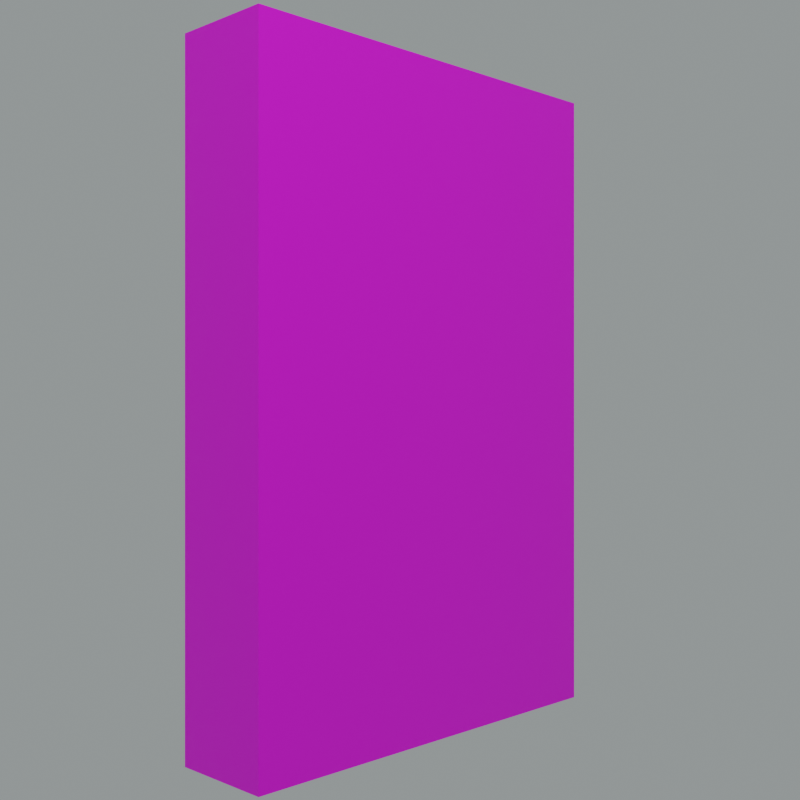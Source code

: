 # Source: rectangle.blend  (saved by Blender 3.3.6; exported with 4.5.12 LTS)
import bpy
from mathutils import Matrix  # noqa: F401  (used for matrix-valued properties, if any)

bpy.ops.wm.read_factory_settings(use_empty=True)
scene = bpy.context.scene
scene.name = 'Scene'

# ---- collections
col_collection = bpy.data.collections.new('Collection'); scene.collection.children.link(col_collection)

# ---- images (referenced by path relative to the original .blend; pixels are not part of the script)
import os
ASSET_DIR = os.environ.get("B2B_ASSET_DIR", "")  # directory of the original .blend (textures are referenced by path, not embedded)
HERE = os.path.dirname(os.path.abspath(__file__))  # packed textures are extracted next to this script under _unpacked/

def load_image(name, relpath, width, height, colorspace="sRGB"):
    """Load a texture the original file referenced (path relative to the .blend, or extracted next to this script)."""
    p = next((c for c in (os.path.join(HERE, relpath), os.path.join(ASSET_DIR, relpath)) if relpath and os.path.exists(c)), "")
    if p:
        img = bpy.data.images.load(p, check_existing=True)
        img.name = name
    else:  # same state as the original file: an image datablock whose file is absent (Cycles renders it pink)
        img = bpy.data.images.new(name, width, height)
        img.source = "FILE"
        img.filepath = "//" + (relpath or name)
    img.colorspace_settings.name = colorspace
    return img
img_rectangle_png = load_image('rectangle.png', 'rectangle.png', 1024, 1024, 'sRGB')

# ---- materials (node trees are filled in below, after node groups)
mat_material = bpy.data.materials.new('Material')
mat_material.alpha_threshold = 0.0
mat_material.use_transparent_shadow = False
mat_material.roughness = 0.5
mat_material.line_color = (0.0, 0.0, 0.0, 1.0)

# ---- material node trees
mat_material.use_nodes = True; mat_material.node_tree.nodes.clear()
_N = mat_material.node_tree.nodes; _L = mat_material.node_tree.links
n0 = _N.new('ShaderNodeOutputMaterial'); n0.name = 'Material Output'; n0.location = (300, 300)
n1 = _N.new('ShaderNodeBsdfPrincipled'); n1.name = 'Principled BSDF'; n1.location = (10, 300)
n1.distribution = 'GGX'
n1.subsurface_method = 'RANDOM_WALK_SKIN'
n1.inputs[3].default_value = 1.45
n1.inputs[27].default_value = (0.0, 0.0, 0.0, 1.0)
n1.inputs[28].default_value = 1.0
n2 = _N.new('ShaderNodeTexImage'); n2.name = 'Image Texture'; n2.location = (-280, 280)
n2.image = img_rectangle_png
_L.new(n1.outputs[0], n0.inputs[0])
_L.new(n2.outputs[0], n1.inputs[0])
n0.is_active_output = True

# ---- world
world_world = bpy.data.worlds.new('World'); scene.world = world_world
world_world.use_nodes = True; world_world.node_tree.nodes.clear()
_N = world_world.node_tree.nodes; _L = world_world.node_tree.links
n0 = _N.new('ShaderNodeOutputWorld'); n0.name = 'World Output'; n0.location = (300, 300)
n1 = _N.new('ShaderNodeBackground'); n1.name = 'Background'; n1.location = (10, 300)
n1.inputs[0].default_value = (0.02644, 0.0291, 0.0291, 0.0)
n1.inputs[1].default_value = 10.0
_L.new(n1.outputs[0], n0.inputs[0])
n0.is_active_output = True
world_world.color = (0.05088, 0.05088, 0.05088)
world_world.use_sun_shadow = False
world_world.sun_shadow_jitter_overblur = 0.0

# ---- cameras
cam_camera = bpy.data.cameras.new('Camera')
cam_camera.clip_end = 100.0
cam_camera.ortho_scale = 7.314

# ---- lights
light_light = bpy.data.lights.new('Light', 'POINT')
light_light.transmission_factor = 0.0
light_light.energy = 1000.0
light_light.shadow_soft_size = 0.1
light_light.shadow_maximum_resolution = 0.006
light_light.use_absolute_resolution = True

# ---- meshes
me_cube = bpy.data.meshes.new('Cube')
me_cube.from_pydata([(0.244, 1.0, 1.0), (0.244, 1.0, -1.0), (0.244, -1.0, 1.0), (0.244, -1.0, -1.0), (-0.244, 1.0, 1.0), (-0.244, 1.0, -1.0), (-0.244, -1.0, 1.0), (-0.244, -1.0, -1.0)], [], [(0, 4, 6, 2), (3, 2, 6, 7), (7, 6, 4, 5), (5, 1, 3, 7), (1, 0, 2, 3), (5, 4, 0, 1)])
_uv = me_cube.uv_layers.new(name='UVMap')
_uv.uv.foreach_set('vector', [0.625, 0.5, 0.875, 0.5, 0.875, 0.75, 0.625, 0.75, 0.375, 0.75, 0.625, 0.75, 0.625, 1.0, 0.375, 1.0, 0.375, 0.0, 0.625, 0.0, 0.625, 0.25, 0.375, 0.25, 0.125, 0.5, 0.375, 0.5, 0.375, 0.75, 0.125, 0.75, 0.9999, 9.998e-05, 0.9999, 0.9999, 9.998e-05, 0.9999, 0.0001002, 0.0001, 0.375, 0.25, 0.625, 0.25, 0.625, 0.5, 0.375, 0.5])
me_cube.materials.append(mat_material)
me_cube.use_mirror_vertex_groups = False
me_cube.update()

# ---- objects
ob_cube = bpy.data.objects.new('Cube', me_cube)
ob_light = bpy.data.objects.new('Light', light_light)
ob_camera = bpy.data.objects.new('Camera', cam_camera)

# ---- transforms, parenting, visibility, modifiers, constraints
ob_cube.location = (0.0, 0.0, 0.0)
ob_cube.scale = (1.0, 1.0, 1.5)
ob_cube.lock_rotations_4d = False
ob_cube.empty_display_type = 'ARROWS'
ob_cube.lineart.crease_threshold = 0.0
ob_light.location = (4.502, -3.569, 5.904)
ob_light.rotation_euler = (0.6503, 0.05522, 1.866)
ob_light.lock_rotations_4d = False
ob_light.empty_display_type = 'ARROWS'
ob_light.color = (0.0, 0.0, 0.0, 0.0)
ob_light.lineart.crease_threshold = 0.0
ob_camera.location = (3.591, -3.591, 6.627e-07)
ob_camera.rotation_euler = (1.571, -6.452e-08, 0.7854)
ob_camera.lock_rotations_4d = False
ob_camera.empty_display_type = 'ARROWS'
ob_camera.color = (0.0, 0.0, 0.0, 0.0)
ob_camera.display_type = 'WIRE'
ob_camera.lineart.crease_threshold = 0.0

# ---- collection membership
col_collection.objects.link(ob_cube)
col_collection.objects.link(ob_light)
col_collection.objects.link(ob_camera)

# ---- scene / render settings (as saved in the file)
scene.camera = ob_camera
scene.frame_start = 1; scene.frame_end = 250; scene.frame_set(14)
scene.render.engine = 'BLENDER_EEVEE_NEXT'
scene.render.resolution_x = 512
scene.render.resolution_y = 512
scene.render.film_transparent = True
scene.cycles.sampling_pattern = 'TABULATED_SOBOL'
scene.cycles.use_light_tree = False
scene.view_settings.view_transform = 'Filmic'
bpy.context.view_layer.update()
